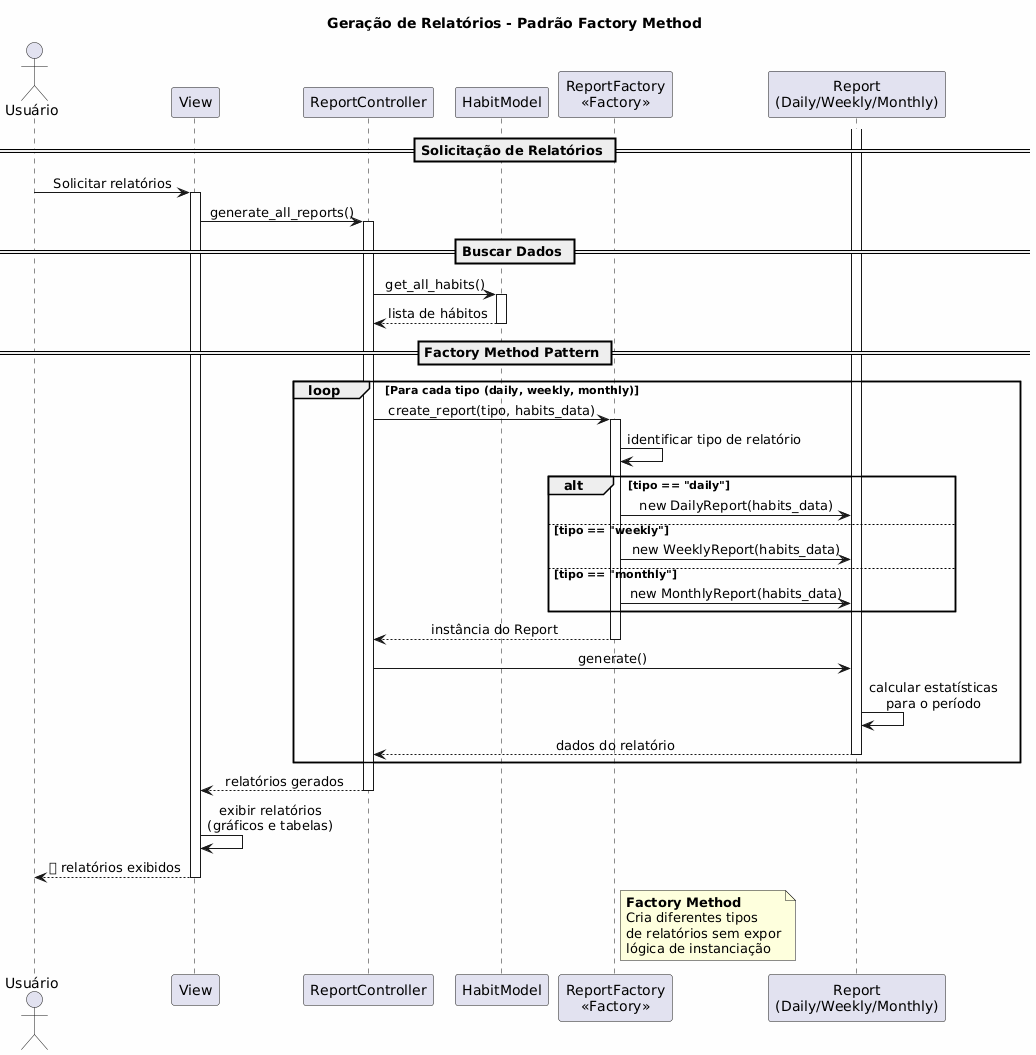

The diagram above was rendered by PlantUML. Its source (embedded in the PNG):
@startuml
skinparam sequenceMessageAlign center
skinparam backgroundColor #FEFEFE
skinparam shadowing false

title **Geração de Relatórios - Padrão Factory Method**

actor Usuário
participant "View" as V
participant "ReportController" as RC
participant "HabitModel" as M
participant "ReportFactory\n<<Factory>>" as F
participant "Report\n(Daily/Weekly/Monthly)" as R

== Solicitação de Relatórios ==

Usuário -> V: Solicitar relatórios
activate V
V -> RC: generate_all_reports()
activate RC

== Buscar Dados ==

RC -> M: get_all_habits()
activate M
M --> RC: lista de hábitos
deactivate M

== Factory Method Pattern ==

loop Para cada tipo (daily, weekly, monthly)
    RC -> F: create_report(tipo, habits_data)
    activate F
    
    F -> F: identificar tipo de relatório
    
    alt tipo == "daily"
        F -> R: new DailyReport(habits_data)
    else tipo == "weekly"
        F -> R: new WeeklyReport(habits_data)
    else tipo == "monthly"
        F -> R: new MonthlyReport(habits_data)
    end
    
    activate R
    F --> RC: instância do Report
    deactivate F
    
    RC -> R: generate()
    R -> R: calcular estatísticas\npara o período
    R --> RC: dados do relatório
    deactivate R
end

RC --> V: relatórios gerados
deactivate RC

V -> V: exibir relatórios\n(gráficos e tabelas)
V --> Usuário: 📊 relatórios exibidos
deactivate V

note right of F
    **Factory Method**
    Cria diferentes tipos
    de relatórios sem expor
    lógica de instanciação
end note
@enduml